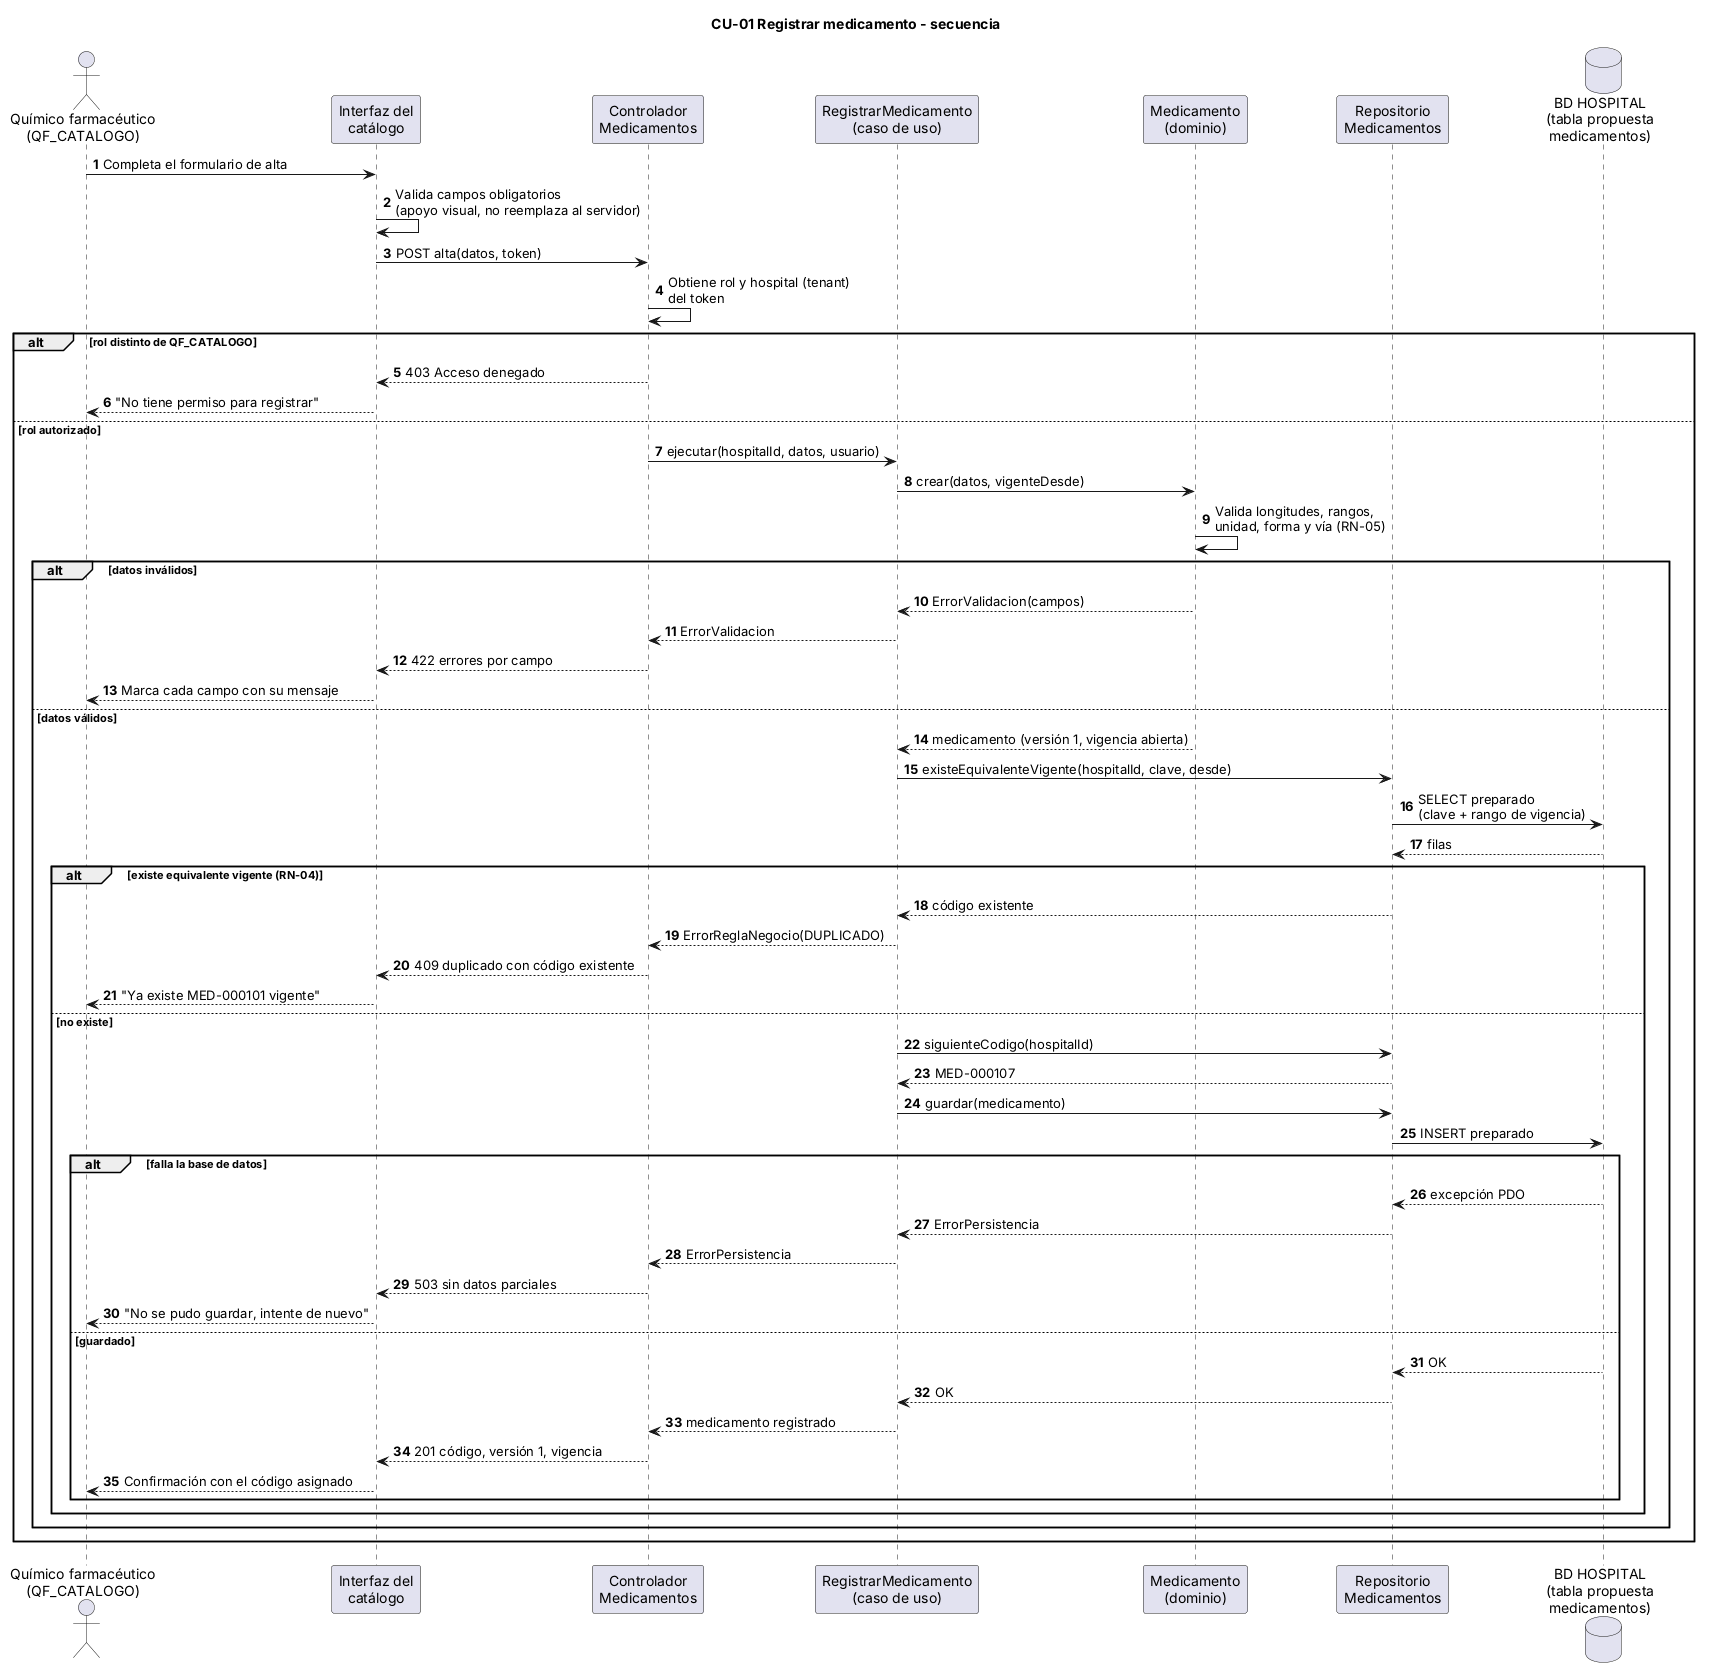

The diagram above was rendered by PlantUML. Its source (embedded in the PNG):
@startuml secuencia-alta-medicamento
' Catálogo de medicamentos - Semana 1
' Secuencia de CU-01 Registrar medicamento (incluye RN-04 y RN-05)
autonumber
skinparam sequenceMessageAlign left
title CU-01 Registrar medicamento - secuencia

actor "Químico farmacéutico\n(QF_CATALOGO)" as QF
participant "Interfaz del\ncatálogo" as UI
participant "Controlador\nMedicamentos" as CTRL
participant "RegistrarMedicamento\n(caso de uso)" as CU
participant "Medicamento\n(dominio)" as MED
participant "Repositorio\nMedicamentos" as REPO
database "BD HOSPITAL\n(tabla propuesta\nmedicamentos)" as BD

QF -> UI : Completa el formulario de alta
UI -> UI : Valida campos obligatorios\n(apoyo visual, no reemplaza al servidor)
UI -> CTRL : POST alta(datos, token)
CTRL -> CTRL : Obtiene rol y hospital (tenant)\ndel token
alt rol distinto de QF_CATALOGO
  CTRL --> UI : 403 Acceso denegado
  UI --> QF : "No tiene permiso para registrar"
else rol autorizado
  CTRL -> CU : ejecutar(hospitalId, datos, usuario)
  CU -> MED : crear(datos, vigenteDesde)
  MED -> MED : Valida longitudes, rangos,\nunidad, forma y vía (RN-05)
  alt datos inválidos
    MED --> CU : ErrorValidacion(campos)
    CU --> CTRL : ErrorValidacion
    CTRL --> UI : 422 errores por campo
    UI --> QF : Marca cada campo con su mensaje
  else datos válidos
    MED --> CU : medicamento (versión 1, vigencia abierta)
    CU -> REPO : existeEquivalenteVigente(hospitalId, clave, desde)
    REPO -> BD : SELECT preparado\n(clave + rango de vigencia)
    BD --> REPO : filas
    alt existe equivalente vigente (RN-04)
      REPO --> CU : código existente
      CU --> CTRL : ErrorReglaNegocio(DUPLICADO)
      CTRL --> UI : 409 duplicado con código existente
      UI --> QF : "Ya existe MED-000101 vigente"
    else no existe
      CU -> REPO : siguienteCodigo(hospitalId)
      REPO --> CU : MED-000107
      CU -> REPO : guardar(medicamento)
      REPO -> BD : INSERT preparado
      alt falla la base de datos
        BD --> REPO : excepción PDO
        REPO --> CU : ErrorPersistencia
        CU --> CTRL : ErrorPersistencia
        CTRL --> UI : 503 sin datos parciales
        UI --> QF : "No se pudo guardar, intente de nuevo"
      else guardado
        BD --> REPO : OK
        REPO --> CU : OK
        CU --> CTRL : medicamento registrado
        CTRL --> UI : 201 código, versión 1, vigencia
        UI --> QF : Confirmación con el código asignado
      end
    end
  end
end
@enduml